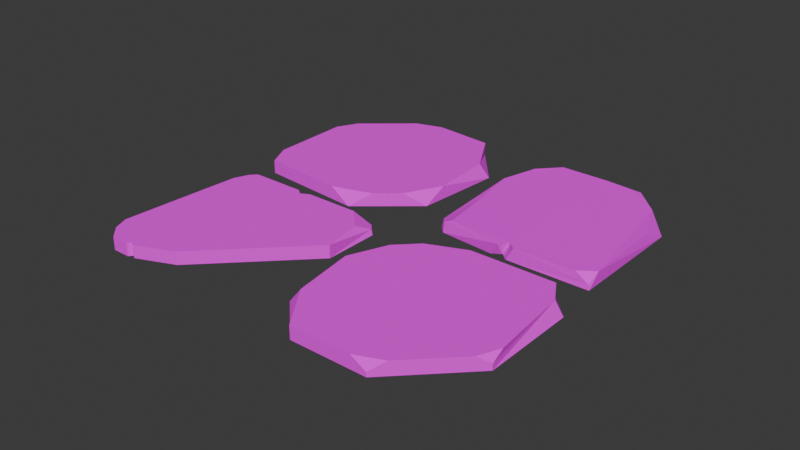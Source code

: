 # Source: path_stone_2.blend  (saved by Blender 4.3.34; exported with 4.5.12 LTS)
import bpy
from mathutils import Matrix  # noqa: F401  (used for matrix-valued properties, if any)

bpy.ops.wm.read_factory_settings(use_empty=True)
scene = bpy.context.scene
scene.name = 'Scene'

# ---- collections
col_collection = bpy.data.collections.new('Collection'); scene.collection.children.link(col_collection)

# ---- images (referenced by path relative to the original .blend; pixels are not part of the script)
import os
ASSET_DIR = os.environ.get("B2B_ASSET_DIR", "")  # directory of the original .blend (textures are referenced by path, not embedded)
HERE = os.path.dirname(os.path.abspath(__file__))  # packed textures are extracted next to this script under _unpacked/

def load_image(name, relpath, width, height, colorspace="sRGB"):
    """Load a texture the original file referenced (path relative to the .blend, or extracted next to this script)."""
    p = next((c for c in (os.path.join(HERE, relpath), os.path.join(ASSET_DIR, relpath)) if relpath and os.path.exists(c)), "")
    if p:
        img = bpy.data.images.load(p, check_existing=True)
        img.name = name
    else:  # same state as the original file: an image datablock whose file is absent (Cycles renders it pink)
        img = bpy.data.images.new(name, width, height)
        img.source = "FILE"
        img.filepath = "//" + (relpath or name)
    img.colorspace_settings.name = colorspace
    return img
img_pathstone_color_png = load_image('pathstone-color.png', 'pathstone-color.png', 1024, 1024, 'sRGB')

# ---- materials (node trees are filled in below, after node groups)
mat_pathstone_003 = bpy.data.materials.new('PathStone.003')

# ---- material node trees
mat_pathstone_003.use_nodes = True; mat_pathstone_003.node_tree.nodes.clear()
_N = mat_pathstone_003.node_tree.nodes; _L = mat_pathstone_003.node_tree.links
n0 = _N.new('ShaderNodeBsdfPrincipled'); n0.name = 'Principled BSDF'; n0.location = (354, 367)
n0.inputs[2].default_value = 1.0
n1 = _N.new('ShaderNodeOutputMaterial'); n1.name = 'Material Output'; n1.location = (685, 360)
n2 = _N.new('ShaderNodeMapping'); n2.name = 'Mapping'; n2.location = (-450, 260)
n3 = _N.new('ShaderNodeTexCoord'); n3.name = 'Texture Coordinate'; n3.location = (-630, 260)
n4 = _N.new('ShaderNodeSeparateXYZ'); n4.name = 'Separate XYZ'; n4.location = (-282, 304)
n5 = _N.new('ShaderNodeValToRGB'); n5.name = 'Color Ramp'; n5.location = (-48, 311)
n5.color_ramp.interpolation = 'EASE'
while len(n5.color_ramp.elements) > 1: n5.color_ramp.elements.remove(n5.color_ramp.elements[-1])
n5.color_ramp.elements[0].position = 0.0; n5.color_ramp.elements[0].color = (0.2592, 0.1016, 0.03106, 1.0)
_e = n5.color_ramp.elements.new(1.0); _e.color = (0.8287, 0.423, 0.1136, 1.0)
n6 = _N.new('ShaderNodeTexImage'); n6.name = 'Image Texture'; n6.location = (47, 610)
n6.image = img_pathstone_color_png
_L.new(n0.outputs[0], n1.inputs[0])
_L.new(n3.outputs[0], n2.inputs[0])
_L.new(n2.outputs[0], n4.inputs[0])
_L.new(n4.outputs[2], n5.inputs[0])
_L.new(n6.outputs[0], n0.inputs[0])
n1.is_active_output = True

# ---- world
world_world = bpy.data.worlds.new('World'); scene.world = world_world
world_world.use_nodes = True; world_world.node_tree.nodes.clear()
_N = world_world.node_tree.nodes; _L = world_world.node_tree.links
n0 = _N.new('ShaderNodeOutputWorld'); n0.name = 'World Output'; n0.location = (300, 300)
n1 = _N.new('ShaderNodeBackground'); n1.name = 'Background'; n1.location = (10, 300)
n1.inputs[0].default_value = (0.05088, 0.05088, 0.05088, 1.0)
_L.new(n1.outputs[0], n0.inputs[0])
n0.is_active_output = True
world_world.color = (0.05088, 0.05088, 0.05088)
world_world.sun_shadow_jitter_overblur = 0.0

# ---- meshes
me_cube_062 = bpy.data.meshes.new('Cube.062')
me_cube_062.from_pydata([(0.584, 0.9928, -0.03482), (0.9057, 0.6712, -0.03482), (0.6878, 0.1377, 0.03182), (0.9057, 0.2896, 0.03182), (0.9057, 0.2896, -0.03482), (0.7066, 0.09054, -0.03482), (0.2625, 0.09054, -0.03482), (0.003381, 0.3497, -0.03482), (0.1207, 0.9551, 0.03182), (0.003381, 0.8849, 0.03182), (0.003381, 0.8849, -0.03482), (0.1113, 0.9928, -0.03482), (0.6287, 0.9481, 0.03182), (0.584, 0.9928, -0.003985), (0.5209, 0.9928, 0.03182), (0.8507, 0.7261, 0.03182), (0.9057, 0.5935, 0.03182), (0.9057, 0.6712, -0.0122), (0.3748, 0.09054, 0.03182), (0.1831, 0.1699, 0.03182), (0.2625, 0.09054, -0.03482), (0.08278, 0.2703, 0.03182), (0.003381, 0.462, 0.03182), (0.003381, 0.3497, -0.03482), (-0.3948, 0.03614, -0.03482), (-0.3948, 0.03614, 0.02961), (-0.8876, 0.4497, -0.03482), (-0.8876, 0.4497, 0.02961), (-0.9989, 0.7515, -0.03482), (-0.9989, 0.7515, 0.02961), (-0.1541, 0.8147, -0.03482), (-0.1541, 0.8147, 0.02961), (-0.1882, 0.8433, 0.02961), (-0.2211, 0.8709, -0.03482), (-0.2639, 0.8671, 0.02961), (-0.8708, 0.857, 0.02961), (-0.9136, 0.8532, -0.03482), (-0.9412, 0.8203, 0.02961), (-0.1009, 0.2006, 0.02961), (-0.1962, 0.08701, 0.02961), (-0.1178, 0.06037, -0.03482), (-0.08058, 0.1055, -0.03482), (-0.08334, 0.1032, -0.01262), (-0.1149, 0.07142, -0.01054), (-0.9813, 0.6296, -0.03482), (-0.9912, 0.6637, -0.03482), (-0.9719, 0.6493, -0.03482), (-0.9912, 0.6637, 0.02961), (-0.9813, 0.6296, 0.02961), (-0.9719, 0.6493, 0.02961), (-0.1243, 0.4711, 0.02961), (-0.1307, 0.5442, 0.02961), (-0.1517, 0.5117, 0.02961), (-0.1517, 0.5117, 0.02961), (-0.1212, 0.4967, -0.03482), (-0.1136, 0.4235, -0.03482), (-0.1413, 0.4654, -0.03482), (-0.1413, 0.4654, -0.03482), (0.1607, -0.9108, -0.03482), (0.2226, -0.9089, 0.03086), (0.1593, -0.8375, 0.03148), (0.1632, -0.9043, -0.0114), (0.1323, -0.1871, 0.03524), (0.4375, -0.1084, 0.02832), (0.9593, -0.426, 0.03516), (0.9645, -0.4506, -0.03482), (0.1117, -0.4623, 0.03124), (0.1269, -0.5374, 0.03131), (0.1605, -0.4946, 0.03186), (0.123, -0.5022, -0.03482), (0.1206, -0.4217, -0.03482), (0.1527, -0.4628, -0.03482), (0.971, -0.6079, 0.02954), (0.9754, -0.6107, -0.03482), (0.7688, -0.8521, -0.03482), (0.6243, -0.865, 0.03254), (0.771, -0.8591, -0.03482), (0.8583, -0.7436, 0.02779), (0.9406, -0.1816, 0.03376), (0.6451, -0.0547, 0.03003), (0.8312, -0.09323, 0.03288), (0.5831, -0.02864, -0.03482), (0.9396, -0.1829, -0.03482), (0.8715, -0.05236, -0.03482), (0.1198, -0.1441, -0.03482), (0.1537, -0.104, -0.03482), (0.1637, -0.1066, 0.006058), (0.13, -0.1392, 0.01621), (-0.5442, -1.002, -0.03482), (-0.8927, -0.71, -0.03482), (-0.7221, -0.1595, 0.03182), (-0.9259, -0.3298, 0.03182), (-0.9259, -0.3298, -0.03482), (-0.745, -0.1142, -0.03482), (-0.3026, -0.07552, -0.03482), (-0.02183, -0.3111, -0.03482), (-0.08594, -0.9244, 0.03182), (0.02482, -0.8443, 0.03182), (0.02482, -0.8443, -0.03482), (-0.07327, -0.9612, -0.03482), (-0.5926, -0.9618, 0.03182), (-0.5442, -1.002, -0.003985), (-0.4813, -0.9969, 0.03182), (-0.8331, -0.76, 0.03182), (-0.8994, -0.6326, 0.03182), (-0.8927, -0.71, -0.0122), (-0.4144, -0.08531, 0.03182), (-0.2165, -0.1477, 0.03182), (-0.3026, -0.07552, -0.03482), (-0.1079, -0.2389, 0.03182), (-0.01205, -0.4229, 0.03182), (-0.02183, -0.3111, -0.03482)], [], [(16, 15, 12, 14, 8, 9, 22, 21, 19, 18, 2, 3), (10, 11, 0, 1, 4, 5, 6, 7), (11, 8, 14, 13, 0), (2, 5, 4, 3), (7, 23, 22, 9, 10), (8, 11, 10, 9), (12, 13, 14), (15, 17, 1, 0, 13, 12), (15, 16, 17), (1, 17, 16, 3, 4), (18, 19, 20), (5, 2, 18, 20, 6), (21, 22, 23), (6, 20, 19, 21, 23, 7), (56, 55, 41, 40, 24, 26, 44, 46), (30, 31, 51, 54), (45, 47, 29, 28), (33, 30, 46, 45, 28, 36), (27, 26, 24, 25), (36, 35, 34, 33), (28, 29, 37, 36), (32, 33, 34), (31, 30, 33, 32), (35, 36, 37), (38, 39, 43, 42), (40, 41, 42, 43), (40, 43, 39, 25, 24), (47, 49, 31, 32, 34, 35, 37, 29), (30, 54, 56, 46), (49, 52, 51, 31), (47, 45, 46, 49), (49, 46, 44, 48), (48, 44, 26, 27), (55, 50, 38, 42, 41), (50, 53, 52), (53, 51, 52), (54, 57, 56), (57, 55, 56), (50, 55, 57, 53), (53, 57, 54, 51), (39, 38, 50, 52, 49, 48, 27, 25), (58, 61, 60, 67, 69), (66, 68, 64, 78, 80, 79, 63, 62), (62, 63, 86, 87), (59, 60, 61), (69, 71, 65, 73, 74, 58), (75, 77, 72, 64, 68, 67, 60, 59), (81, 83, 82, 65, 71, 70, 84, 85), (66, 70, 71, 68), (68, 71, 69, 67), (85, 86, 63, 79, 81), (74, 76, 75, 59, 61, 58), (65, 64, 72, 73), (75, 76, 77), (77, 76, 74, 73, 72), (78, 82, 83, 80), (80, 83, 81, 79), (82, 78, 64, 65), (86, 85, 84, 87), (70, 66, 62, 87, 84), (104, 103, 100, 102, 96, 97, 110, 109, 107, 106, 90, 91), (98, 99, 88, 89, 92, 93, 94, 95), (99, 96, 102, 101, 88), (90, 93, 92, 91), (95, 111, 110, 97, 98), (96, 99, 98, 97), (100, 101, 102), (103, 105, 89, 88, 101, 100), (103, 104, 105), (89, 105, 104, 91, 92), (106, 107, 108), (93, 90, 106, 108, 94), (109, 110, 111), (94, 108, 107, 109, 111, 95)])
_uv = me_cube_062.uv_layers.new(name='UVMap')
_uv.uv.foreach_set('vector', [0.625, 0.6106, 0.6402, 0.5739, 0.7017, 0.5124, 0.7316, 0.5, 0.8451, 0.5, 0.875, 0.5299, 0.875, 0.6471, 0.853, 0.7002, 0.8252, 0.728, 0.7721, 0.75, 0.6801, 0.75, 0.625, 0.6949, 0.125, 0.5299, 0.1549, 0.5, 0.2859, 0.5, 0.375, 0.5891, 0.375, 0.6949, 0.3199, 0.75, 0.1968, 0.75, 0.125, 0.6782, 0.375, 0.2799, 0.625, 0.2799, 0.625, 0.3934, 0.4843, 0.4109, 0.375, 0.4109, 0.625, 0.8051, 0.375, 0.8051, 0.375, 0.6949, 0.625, 0.6949, 0.375, 0.0718, 0.3751, 0.0718, 0.625, 0.1029, 0.625, 0.2201, 0.375, 0.2201, 0.625, 0.2799, 0.375, 0.2799, 0.375, 0.2201, 0.625, 0.2201, 0.7017, 0.5124, 0.4843, 0.4109, 0.625, 0.3934, 0.625, 0.5587, 0.4521, 0.5891, 0.375, 0.5891, 0.375, 0.4109, 0.4843, 0.4109, 0.625, 0.4356, 0.625, 0.5587, 0.625, 0.6106, 0.4521, 0.5891, 0.375, 0.5891, 0.4521, 0.5891, 0.625, 0.6106, 0.625, 0.6949, 0.375, 0.6949, 0.625, 0.8971, 0.8252, 0.728, 0.375, 0.0, 0.375, 0.8051, 0.625, 0.8051, 0.625, 0.8971, 0.375, 0.9282, 0.375, 0.9282, 0.625, 0.0498, 0.875, 0.6471, 0.3751, 0.0718, 0.375, 0.0, 0.375, 0.0, 0.625, 0.022, 0.625, 0.0498, 0.3751, 0.0718, 0.375, 0.0718, 0.2506, 0.5069, 0.2639, 0.5, 0.3622, 0.5, 0.375, 0.5121, 0.375, 0.593, 0.2426, 0.7254, 0.1881, 0.748, 0.1824, 0.7447, 0.375, 0.268, 0.625, 0.268, 0.625, 0.3647, 0.375, 0.3663, 0.375, 0.947, 0.625, 0.947, 0.625, 0.9727, 0.375, 0.9727, 0.125, 0.518, 0.143, 0.5, 0.1824, 0.7447, 0.178, 0.75, 0.1523, 0.75, 0.125, 0.7227, 0.625, 0.8578, 0.375, 0.8578, 0.375, 0.593, 0.625, 0.593, 0.375, 0.02731, 0.625, 0.03981, 0.625, 0.2195, 0.375, 0.232, 0.375, 0.0, 0.625, 0.0, 0.625, 0.01847, 0.375, 0.02731, 0.8662, 0.5091, 0.375, 0.232, 0.625, 0.2195, 0.625, 0.268, 0.375, 0.268, 0.375, 0.232, 0.625, 0.2497, 0.875, 0.7102, 0.375, 0.02731, 0.625, 0.01847, 0.625, 0.4875, 0.625, 0.5125, 0.4557, 0.504, 0.4469, 0.4964, 0.3752, 0.5121, 0.3622, 0.5, 0.4467, 0.4964, 0.4557, 0.504, 0.3752, 0.5121, 0.4557, 0.504, 0.625, 0.5125, 0.625, 0.593, 0.375, 0.593, 0.822, 0.75, 0.8176, 0.7447, 0.857, 0.5, 0.8662, 0.5091, 0.875, 0.5305, 0.875, 0.7102, 0.8662, 0.7315, 0.8477, 0.75, 0.143, 0.5, 0.2413, 0.5, 0.2506, 0.5069, 0.1824, 0.7447, 0.8176, 0.7447, 0.7493, 0.507, 0.7603, 0.5, 0.857, 0.5, 0.625, 0.947, 0.375, 0.947, 0.3909, 0.9433, 0.625, 0.9412, 0.625, 0.9412, 0.3909, 0.9433, 0.375, 0.9349, 0.625, 0.9349, 0.625, 0.9349, 0.375, 0.9349, 0.375, 0.8578, 0.625, 0.8578, 0.375, 0.3889, 0.625, 0.3908, 0.625, 0.4875, 0.4467, 0.4964, 0.375, 0.4872, 0.5198, 0.3777, 0.625, 0.3756, 0.625, 0.3756, 0.625, 0.3756, 0.625, 0.3647, 0.625, 0.3756, 0.2413, 0.5, 0.2506, 0.5069, 0.2506, 0.5069, 0.2506, 0.5069, 0.2526, 0.5, 0.2506, 0.5069, 0.625, 0.3908, 0.375, 0.3889, 0.3959, 0.3753, 0.625, 0.3756, 0.625, 0.3756, 0.3959, 0.3753, 0.375, 0.3663, 0.625, 0.3647, 0.625, 0.5125, 0.6375, 0.5, 0.7342, 0.5, 0.7493, 0.507, 0.8176, 0.7447, 0.8119, 0.748, 0.7574, 0.7254, 0.625, 0.593, 0.375, 0.75, 0.4638, 0.75, 0.625, 0.7701, 0.625, 0.8614, 0.375, 0.8721, 0.7595, 0.75, 0.748, 0.7391, 0.7481, 0.5, 0.8203, 0.5, 0.859, 0.516, 0.875, 0.5755, 0.875, 0.6414, 0.8497, 0.75, 0.625, 0.9747, 0.875, 0.6414, 0.5536, 0.07315, 0.5581, 0.396, 0.625, 0.7299, 0.6451, 0.75, 0.4638, 0.75, 0.2529, 0.75, 0.2422, 0.7391, 0.2598, 0.5, 0.3065, 0.5, 0.375, 0.5685, 0.375, 0.75, 0.625, 0.6098, 0.6542, 0.5393, 0.6935, 0.5, 0.7481, 0.5, 0.748, 0.7391, 0.7364, 0.75, 0.6451, 0.75, 0.625, 0.7299, 0.125, 0.6015, 0.141, 0.516, 0.1797, 0.5, 0.2598, 0.5, 0.2422, 0.7391, 0.2298, 0.75, 0.1365, 0.75, 0.125, 0.7391, 0.625, 0.8845, 0.375, 0.8952, 0.3852, 0.8819, 0.625, 0.8729, 0.625, 0.8729, 0.3852, 0.8819, 0.375, 0.8721, 0.625, 0.8614, 0.375, 0.01091, 0.5251, 0.01239, 0.625, 0.1086, 0.625, 0.1745, 0.375, 0.1485, 0.375, 0.5685, 0.3751, 0.5685, 0.625, 0.6098, 0.625, 0.7299, 0.4638, 0.75, 0.375, 0.75, 0.375, 0.3848, 0.625, 0.3769, 0.625, 0.4315, 0.375, 0.4315, 0.625, 0.6098, 0.3751, 0.5685, 0.625, 0.5101, 0.625, 0.5101, 0.3751, 0.5685, 0.375, 0.5685, 0.375, 0.4315, 0.625, 0.4315, 0.625, 0.3047, 0.375, 0.3047, 0.375, 0.25, 0.625, 0.25, 0.625, 0.25, 0.375, 0.25, 0.375, 0.1485, 0.625, 0.1745, 0.375, 0.3047, 0.625, 0.3047, 0.625, 0.3769, 0.375, 0.3848, 0.5251, 0.01239, 0.375, 0.01091, 0.375, 0.0, 0.5122, 0.0, 0.375, 0.8952, 0.625, 0.8845, 0.625, 0.9747, 0.5581, 0.9897, 0.375, 0.9885, 0.625, 0.6106, 0.6402, 0.5739, 0.7017, 0.5124, 0.7316, 0.5, 0.8451, 0.5, 0.875, 0.5299, 0.875, 0.6471, 0.853, 0.7002, 0.8252, 0.728, 0.7721, 0.75, 0.6801, 0.75, 0.625, 0.6949, 0.125, 0.5299, 0.1549, 0.5, 0.2859, 0.5, 0.375, 0.5891, 0.375, 0.6949, 0.3199, 0.75, 0.1968, 0.75, 0.125, 0.6782, 0.375, 0.2799, 0.625, 0.2799, 0.625, 0.3934, 0.4843, 0.4109, 0.375, 0.4109, 0.625, 0.8051, 0.375, 0.8051, 0.375, 0.6949, 0.625, 0.6949, 0.375, 0.0718, 0.3751, 0.0718, 0.625, 0.1029, 0.625, 0.2201, 0.375, 0.2201, 0.625, 0.2799, 0.375, 0.2799, 0.375, 0.2201, 0.625, 0.2201, 0.7017, 0.5124, 0.4843, 0.4109, 0.625, 0.3934, 0.625, 0.5587, 0.4521, 0.5891, 0.375, 0.5891, 0.375, 0.4109, 0.4843, 0.4109, 0.625, 0.4356, 0.625, 0.5587, 0.625, 0.6106, 0.4521, 0.5891, 0.375, 0.5891, 0.4521, 0.5891, 0.625, 0.6106, 0.625, 0.6949, 0.375, 0.6949, 0.625, 0.8971, 0.8252, 0.728, 0.375, 0.0, 0.375, 0.8051, 0.625, 0.8051, 0.625, 0.8971, 0.375, 0.9282, 0.375, 0.9282, 0.625, 0.0498, 0.875, 0.6471, 0.3751, 0.0718, 0.375, 0.0, 0.375, 0.0, 0.625, 0.022, 0.625, 0.0498, 0.3751, 0.0718, 0.375, 0.0718])
me_cube_062.materials.append(mat_pathstone_003)
me_cube_062.use_mirror_vertex_groups = False
me_cube_062.update()

# ---- objects
ob_pathstone_001 = bpy.data.objects.new('PathStone.001', me_cube_062)

# ---- transforms, parenting, visibility, modifiers, constraints
ob_pathstone_001.location = (0.0, 0.0, 0.0)
ob_pathstone_001.rotation_euler = (0.0, -0.0, 1.484)
ob_pathstone_001.lock_rotations_4d = False
ob_pathstone_001.empty_display_type = 'ARROWS'
ob_pathstone_001.lineart.crease_threshold = 0.0

# ---- collection membership
col_collection.objects.link(ob_pathstone_001)

# ---- scene / render settings (as saved in the file)
scene.frame_start = 1; scene.frame_end = 250; scene.frame_set(1)
scene.render.engine = 'CYCLES'
scene.cycles.bake_type = 'DIFFUSE'
bpy.context.view_layer.update()

# ---- added for rendering (the .blend has no active camera and no usable light): camera, sun
cam_auto = bpy.data.cameras.new('AutoCamera')
cam_auto.lens = 50.0
cam_auto.sensor_width = 36.0
cam_auto.clip_end = 1000.0
ob_auto_camera = bpy.data.objects.new('AutoCamera', cam_auto)
scene.collection.objects.link(ob_auto_camera)
ob_auto_camera.location = (2.81796, -3.38916, 2.25158)
ob_auto_camera.rotation_euler = (1.09748, -7.21219e-08, 0.694738)
scene.camera = ob_auto_camera
light_auto_sun = bpy.data.lights.new('AutoSun', 'SUN')
light_auto_sun.energy = 3.0
light_auto_sun.angle = 0.0523599
ob_auto_sun = bpy.data.objects.new('AutoSun', light_auto_sun)
scene.collection.objects.link(ob_auto_sun)
ob_auto_sun.rotation_euler = (0.872665, 0.174533, 0.523599)
bpy.context.view_layer.update()
